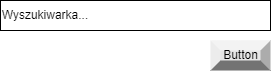

The diagram above was exported from draw.io. Its source (the exported page's mxGraphModel, read from the mxfile embedded in the PNG):
<mxGraphModel dx="811" dy="700" grid="1" gridSize="10" guides="1" tooltips="1" connect="1" arrows="1" fold="1" page="1" pageScale="1" pageWidth="827" pageHeight="1169" math="0" shadow="0">
  <root>
    <mxCell id="0" />
    <mxCell id="1" parent="0" />
    <mxCell id="wgp60YpaIUMM8-tPFSmo-5" value="" style="rounded=0;whiteSpace=wrap;html=1;" vertex="1" parent="1">
      <mxGeometry x="200" y="730" width="270" height="30" as="geometry" />
    </mxCell>
    <mxCell id="wgp60YpaIUMM8-tPFSmo-6" value="Wyszukiwarka..." style="text;html=1;strokeColor=none;fillColor=none;align=center;verticalAlign=middle;whiteSpace=wrap;rounded=0;" vertex="1" parent="1">
      <mxGeometry x="220" y="730" width="50" height="30" as="geometry" />
    </mxCell>
    <mxCell id="wgp60YpaIUMM8-tPFSmo-7" value="Button" style="labelPosition=center;verticalLabelPosition=middle;align=center;html=1;shape=mxgraph.basic.shaded_button;dx=10;fillColor=#E6E6E6;strokeColor=none;" vertex="1" parent="1">
      <mxGeometry x="410" y="770" width="60" height="30" as="geometry" />
    </mxCell>
  </root>
</mxGraphModel>